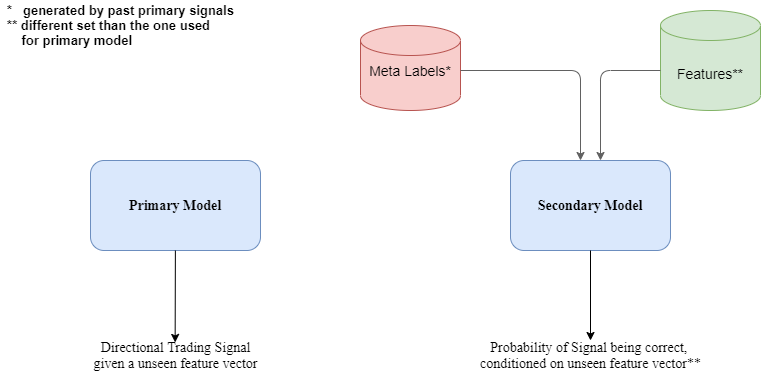

The diagram above was exported from draw.io. Its source (the exported page's mxGraphModel, read from the mxfile embedded in the PNG):
<mxGraphModel dx="1564" dy="778" grid="1" gridSize="10" guides="1" tooltips="1" connect="1" arrows="1" fold="1" page="1" pageScale="1" pageWidth="827" pageHeight="583" math="0" shadow="0">
  <root>
    <mxCell id="0" />
    <mxCell id="1" parent="0" />
    <mxCell id="gsCGEql7HApRzmA8ZIkv-4" value="&lt;b&gt;&lt;font face=&quot;Times New Roman&quot; style=&quot;font-size: 14px&quot;&gt;Primary Model&lt;/font&gt;&lt;/b&gt;" style="rounded=1;whiteSpace=wrap;html=1;fillColor=#dae8fc;strokeColor=#6c8ebf;" parent="1" vertex="1">
      <mxGeometry x="120" y="200" width="170" height="90" as="geometry" />
    </mxCell>
    <mxCell id="gsCGEql7HApRzmA8ZIkv-8" value="" style="endArrow=classic;html=1;entryX=0.498;entryY=0.064;entryDx=0;entryDy=0;entryPerimeter=0;" parent="1" edge="1" target="gsCGEql7HApRzmA8ZIkv-22" source="gsCGEql7HApRzmA8ZIkv-4">
      <mxGeometry width="50" height="50" relative="1" as="geometry">
        <mxPoint x="154.58" y="150" as="sourcePoint" />
        <mxPoint x="154.58" y="184" as="targetPoint" />
      </mxGeometry>
    </mxCell>
    <mxCell id="gsCGEql7HApRzmA8ZIkv-10" value="&lt;b&gt;&lt;font face=&quot;Times New Roman&quot; style=&quot;font-size: 14px&quot;&gt;Secondary Model&lt;/font&gt;&lt;/b&gt;" style="rounded=1;whiteSpace=wrap;html=1;fillColor=#dae8fc;strokeColor=#6c8ebf;" parent="1" vertex="1">
      <mxGeometry x="540" y="200" width="160" height="90" as="geometry" />
    </mxCell>
    <mxCell id="gsCGEql7HApRzmA8ZIkv-13" value="" style="shape=cylinder3;whiteSpace=wrap;html=1;boundedLbl=1;backgroundOutline=1;size=15;fillColor=#f8cecc;strokeColor=#b85450;" parent="1" vertex="1">
      <mxGeometry x="390" y="65" width="100" height="85" as="geometry" />
    </mxCell>
    <mxCell id="gsCGEql7HApRzmA8ZIkv-14" value="&lt;font style=&quot;font-size: 14px&quot;&gt;Meta Labels*&lt;/font&gt;" style="text;html=1;strokeColor=none;fillColor=none;align=center;verticalAlign=middle;whiteSpace=wrap;rounded=0;" parent="1" vertex="1">
      <mxGeometry x="385" y="100" width="110" height="20" as="geometry" />
    </mxCell>
    <mxCell id="gsCGEql7HApRzmA8ZIkv-17" value="" style="endArrow=classic;html=1;strokeColor=#616161;" parent="1" edge="1">
      <mxGeometry width="50" height="50" relative="1" as="geometry">
        <mxPoint x="490" y="110" as="sourcePoint" />
        <mxPoint x="610" y="200" as="targetPoint" />
        <Array as="points">
          <mxPoint x="610" y="110" />
        </Array>
      </mxGeometry>
    </mxCell>
    <mxCell id="gsCGEql7HApRzmA8ZIkv-18" value="&lt;font style=&quot;font-size: 14px&quot;&gt;Features**&lt;/font&gt;" style="shape=cylinder3;whiteSpace=wrap;html=1;boundedLbl=1;backgroundOutline=1;size=15;fillColor=#d5e8d4;strokeColor=#82b366;" parent="1" vertex="1">
      <mxGeometry x="690" y="50" width="100" height="100" as="geometry" />
    </mxCell>
    <mxCell id="gsCGEql7HApRzmA8ZIkv-21" value="" style="endArrow=classic;html=1;" parent="1" edge="1" target="gsCGEql7HApRzmA8ZIkv-23" source="gsCGEql7HApRzmA8ZIkv-10">
      <mxGeometry width="50" height="50" relative="1" as="geometry">
        <mxPoint x="359.5" y="147" as="sourcePoint" />
        <mxPoint x="359.5" y="184" as="targetPoint" />
      </mxGeometry>
    </mxCell>
    <mxCell id="gsCGEql7HApRzmA8ZIkv-22" value="&lt;font face=&quot;Times New Roman&quot; style=&quot;font-size: 14px&quot;&gt;Directional Trading Signal&lt;br&gt;given a unseen feature vector&lt;/font&gt;" style="text;html=1;align=center;verticalAlign=middle;resizable=0;points=[];autosize=1;" parent="1" vertex="1">
      <mxGeometry x="115" y="380" width="180" height="30" as="geometry" />
    </mxCell>
    <mxCell id="gsCGEql7HApRzmA8ZIkv-23" value="&lt;font face=&quot;Times New Roman&quot; style=&quot;font-size: 14px&quot;&gt;Probability of Signal being correct, &lt;br&gt;conditioned on unseen feature vector**&lt;/font&gt;" style="text;html=1;align=center;verticalAlign=middle;resizable=0;points=[];autosize=1;" parent="1" vertex="1">
      <mxGeometry x="500" y="380" width="240" height="30" as="geometry" />
    </mxCell>
    <mxCell id="gsCGEql7HApRzmA8ZIkv-24" value="&lt;div style=&quot;text-align: left ; font-size: 13px&quot;&gt;&lt;b&gt;&lt;font style=&quot;font-size: 13px&quot;&gt;*&amp;nbsp; &amp;nbsp;generated by past primary signals&lt;/font&gt;&lt;/b&gt;&lt;/div&gt;&lt;font style=&quot;font-size: 13px&quot;&gt;&lt;div style=&quot;text-align: left&quot;&gt;&lt;b&gt;** different set than the one used&amp;nbsp;&lt;/b&gt;&lt;/div&gt;&lt;b&gt;&lt;div style=&quot;text-align: left&quot;&gt;&lt;b&gt;&amp;nbsp; &amp;nbsp; for primary model&lt;/b&gt;&lt;/div&gt;&lt;/b&gt;&lt;/font&gt;" style="text;html=1;align=center;verticalAlign=middle;resizable=0;points=[];autosize=1;" parent="1" vertex="1">
      <mxGeometry x="30" y="40" width="240" height="50" as="geometry" />
    </mxCell>
    <mxCell id="2UDLIMSGsYf5SqmZiMp9-16" value="" style="endArrow=classic;html=1;strokeColor=#616161;" edge="1" parent="1">
      <mxGeometry width="50" height="50" relative="1" as="geometry">
        <mxPoint x="690" y="110" as="sourcePoint" />
        <mxPoint x="630" y="200" as="targetPoint" />
        <Array as="points">
          <mxPoint x="630" y="110" />
        </Array>
      </mxGeometry>
    </mxCell>
  </root>
</mxGraphModel>